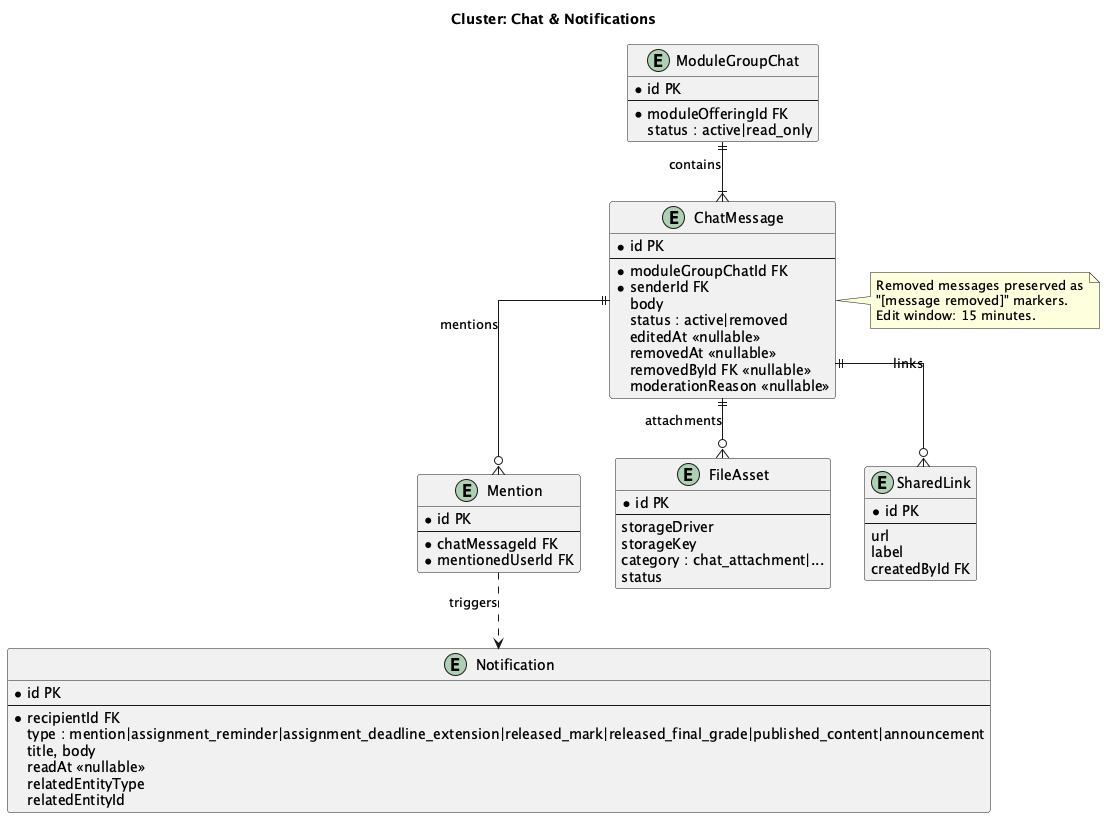

The diagram above was rendered by PlantUML. Its source (embedded in the PNG):
@startuml er-chat-notifications
skinparam linetype ortho
title Cluster: Chat & Notifications

entity "ModuleGroupChat" as MGC {
  *id PK
  --
  *moduleOfferingId FK
  status : active|read_only
}

entity "ChatMessage" as CM {
  *id PK
  --
  *moduleGroupChatId FK
  *senderId FK
  body
  status : active|removed
  editedAt <<nullable>>
  removedAt <<nullable>>
  removedById FK <<nullable>>
  moderationReason <<nullable>>
}

entity "Mention" as MEN {
  *id PK
  --
  *chatMessageId FK
  *mentionedUserId FK
}

entity "FileAsset" as FA {
  *id PK
  --
  storageDriver
  storageKey
  category : chat_attachment|...
  status
}

entity "SharedLink" as SL {
  *id PK
  --
  url
  label
  createdById FK
}

entity "Notification" as NOTIF {
  *id PK
  --
  *recipientId FK
  type : mention|assignment_reminder|assignment_deadline_extension|released_mark|released_final_grade|published_content|announcement
  title, body
  readAt <<nullable>>
  relatedEntityType
  relatedEntityId
}

note right of CM
  Removed messages preserved as
  "[message removed]" markers.
  Edit window: 15 minutes.
end note

MGC  ||--|{ CM   : "contains"
CM   ||--o{ MEN  : "mentions"
CM   ||--o{ FA   : "attachments"
CM   ||--o{ SL   : "links"
MEN  ..>  NOTIF  : "triggers"

@enduml